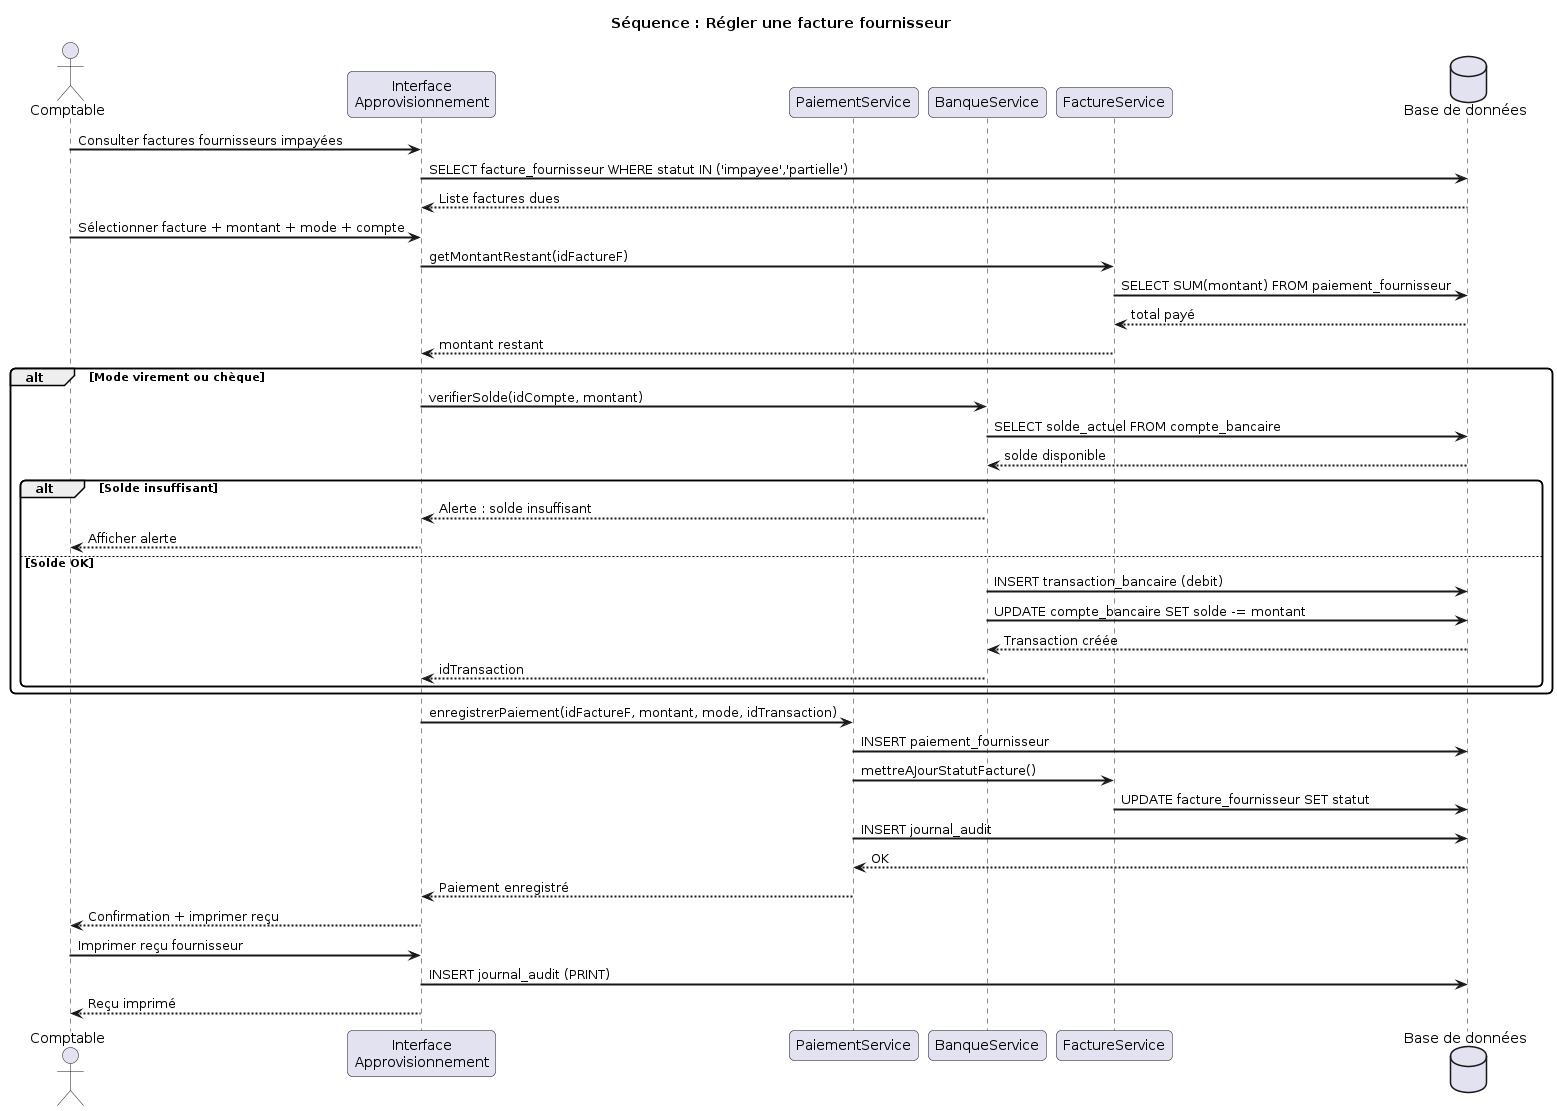

The diagram above was rendered by PlantUML. Its source (embedded in the PNG):
@startuml
title Séquence : Régler une facture fournisseur
skinparam sequenceArrowThickness 2
skinparam roundcorner 10

actor Comptable
participant "Interface\nApprovisionnement" as UI
participant "PaiementService" as PS
participant "BanqueService" as BS
participant "FactureService" as FS
database "Base de données" as DB

Comptable -> UI : Consulter factures fournisseurs impayées
UI -> DB : SELECT facture_fournisseur WHERE statut IN ('impayee','partielle')
DB --> UI : Liste factures dues
Comptable -> UI : Sélectionner facture + montant + mode + compte

UI -> FS : getMontantRestant(idFactureF)
FS -> DB : SELECT SUM(montant) FROM paiement_fournisseur
DB --> FS : total payé
FS --> UI : montant restant

alt Mode virement ou chèque
  UI -> BS : verifierSolde(idCompte, montant)
  BS -> DB : SELECT solde_actuel FROM compte_bancaire
  DB --> BS : solde disponible
  alt Solde insuffisant
    BS --> UI : Alerte : solde insuffisant
    UI --> Comptable : Afficher alerte
  else Solde OK
    BS -> DB : INSERT transaction_bancaire (debit)
    BS -> DB : UPDATE compte_bancaire SET solde -= montant
    DB --> BS : Transaction créée
    BS --> UI : idTransaction
  end
end

UI -> PS : enregistrerPaiement(idFactureF, montant, mode, idTransaction)
PS -> DB : INSERT paiement_fournisseur
PS -> FS : mettreAJourStatutFacture()
FS -> DB : UPDATE facture_fournisseur SET statut

PS -> DB : INSERT journal_audit
DB --> PS : OK
PS --> UI : Paiement enregistré
UI --> Comptable : Confirmation + imprimer reçu
Comptable -> UI : Imprimer reçu fournisseur
UI -> DB : INSERT journal_audit (PRINT)
UI --> Comptable : Reçu imprimé
@enduml